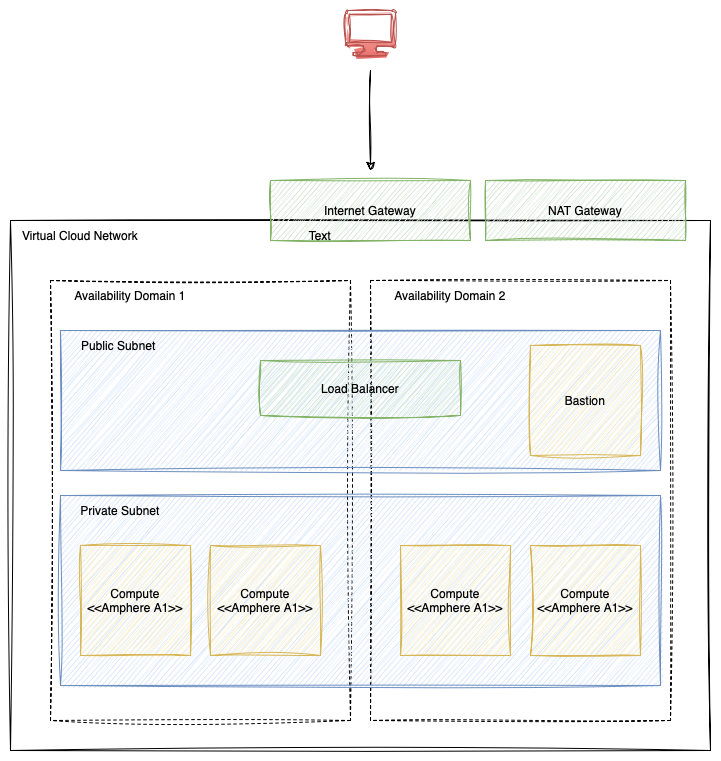

The diagram above was exported from draw.io. Its source (the exported page's mxGraphModel, read from the mxfile embedded in the PNG):
<mxGraphModel dx="2074" dy="1162" grid="1" gridSize="7" guides="1" tooltips="1" connect="1" arrows="1" fold="1" page="1" pageScale="1" pageWidth="1169" pageHeight="827" background="#FFFFFF" math="0" shadow="0">
  <root>
    <mxCell id="0" />
    <mxCell id="1" parent="0" />
    <mxCell id="_lgmHMdYkE0-OqMp8Hoj-1" value="" style="rounded=0;whiteSpace=wrap;html=1;sketch=1;curveFitting=1;jiggle=2;" parent="1" vertex="1">
      <mxGeometry x="100" y="250" width="700" height="530" as="geometry" />
    </mxCell>
    <mxCell id="_lgmHMdYkE0-OqMp8Hoj-28" value="" style="rounded=0;whiteSpace=wrap;html=1;sketch=1;curveFitting=1;jiggle=2;dashed=1;fillColor=none;" parent="1" vertex="1">
      <mxGeometry x="460" y="310" width="300" height="440" as="geometry" />
    </mxCell>
    <mxCell id="_lgmHMdYkE0-OqMp8Hoj-5" value="Virtual Cloud Network" style="text;html=1;align=center;verticalAlign=middle;whiteSpace=wrap;rounded=0;labelPosition=center;verticalLabelPosition=middle;" parent="1" vertex="1">
      <mxGeometry x="110" y="250" width="120" height="30" as="geometry" />
    </mxCell>
    <mxCell id="_lgmHMdYkE0-OqMp8Hoj-23" value="" style="rounded=0;whiteSpace=wrap;html=1;sketch=1;curveFitting=1;jiggle=2;dashed=1;" parent="1" vertex="1">
      <mxGeometry x="140" y="310" width="300" height="440" as="geometry" />
    </mxCell>
    <mxCell id="_lgmHMdYkE0-OqMp8Hoj-3" value="" style="rounded=0;whiteSpace=wrap;html=1;fillColor=#dae8fc;strokeColor=#6c8ebf;sketch=1;curveFitting=1;jiggle=2;" parent="1" vertex="1">
      <mxGeometry x="150" y="525" width="600" height="190" as="geometry" />
    </mxCell>
    <mxCell id="_lgmHMdYkE0-OqMp8Hoj-6" value="Private Subnet" style="text;html=1;align=center;verticalAlign=middle;whiteSpace=wrap;rounded=0;" parent="1" vertex="1">
      <mxGeometry x="100" y="525" width="220" height="30" as="geometry" />
    </mxCell>
    <mxCell id="_lgmHMdYkE0-OqMp8Hoj-8" value="Compute &amp;lt;&amp;lt;Amphere A1&amp;gt;&amp;gt;" style="whiteSpace=wrap;html=1;aspect=fixed;fillColor=#fff2cc;strokeColor=#d6b656;sketch=1;curveFitting=1;jiggle=2;" parent="1" vertex="1">
      <mxGeometry x="170" y="575" width="110" height="110" as="geometry" />
    </mxCell>
    <mxCell id="_lgmHMdYkE0-OqMp8Hoj-13" value="Compute &amp;lt;&amp;lt;Amphere A1&amp;gt;&amp;gt;" style="whiteSpace=wrap;html=1;aspect=fixed;fillColor=#fff2cc;strokeColor=#d6b656;sketch=1;curveFitting=1;jiggle=2;" parent="1" vertex="1">
      <mxGeometry x="490" y="575" width="110" height="110" as="geometry" />
    </mxCell>
    <mxCell id="_lgmHMdYkE0-OqMp8Hoj-14" value="Compute &amp;lt;&amp;lt;Amphere A1&amp;gt;&amp;gt;" style="whiteSpace=wrap;html=1;aspect=fixed;fillColor=#fff2cc;strokeColor=#d6b656;sketch=1;curveFitting=1;jiggle=2;" parent="1" vertex="1">
      <mxGeometry x="300" y="575" width="110" height="110" as="geometry" />
    </mxCell>
    <mxCell id="_lgmHMdYkE0-OqMp8Hoj-15" value="Compute &amp;lt;&amp;lt;Amphere A1&amp;gt;&amp;gt;" style="whiteSpace=wrap;html=1;aspect=fixed;fillColor=#fff2cc;strokeColor=#d6b656;sketch=1;curveFitting=1;jiggle=2;" parent="1" vertex="1">
      <mxGeometry x="620" y="575" width="110" height="110" as="geometry" />
    </mxCell>
    <mxCell id="_lgmHMdYkE0-OqMp8Hoj-21" value="" style="rounded=0;whiteSpace=wrap;html=1;fillColor=#dae8fc;strokeColor=#6c8ebf;sketch=1;curveFitting=1;jiggle=2;" parent="1" vertex="1">
      <mxGeometry x="150" y="360" width="600" height="140" as="geometry" />
    </mxCell>
    <mxCell id="_lgmHMdYkE0-OqMp8Hoj-22" value="Public Subnet&amp;nbsp;" style="text;html=1;align=center;verticalAlign=middle;whiteSpace=wrap;rounded=0;" parent="1" vertex="1">
      <mxGeometry x="100" y="360" width="220" height="30" as="geometry" />
    </mxCell>
    <mxCell id="_lgmHMdYkE0-OqMp8Hoj-20" value="Load Balancer" style="rounded=0;whiteSpace=wrap;html=1;fillColor=#d5e8d4;strokeColor=#82b366;sketch=1;curveFitting=1;jiggle=2;" parent="1" vertex="1">
      <mxGeometry x="350" y="390" width="200" height="55" as="geometry" />
    </mxCell>
    <mxCell id="_lgmHMdYkE0-OqMp8Hoj-26" value="Availability Domain 1" style="text;html=1;align=center;verticalAlign=middle;whiteSpace=wrap;rounded=0;" parent="1" vertex="1">
      <mxGeometry x="110" y="310" width="220" height="30" as="geometry" />
    </mxCell>
    <mxCell id="_lgmHMdYkE0-OqMp8Hoj-29" value="Availability Domain 2" style="text;html=1;align=center;verticalAlign=middle;whiteSpace=wrap;rounded=0;" parent="1" vertex="1">
      <mxGeometry x="430" y="310" width="220" height="30" as="geometry" />
    </mxCell>
    <mxCell id="_lgmHMdYkE0-OqMp8Hoj-31" value="" style="sketch=1;aspect=fixed;pointerEvents=1;shadow=0;dashed=0;html=1;strokeColor=#b85450;labelPosition=center;verticalLabelPosition=bottom;verticalAlign=top;align=center;fillColor=#f8cecc;shape=mxgraph.azure.computer;curveFitting=1;jiggle=2;gradientColor=#ea6b66;" parent="1" vertex="1">
      <mxGeometry x="435" y="40" width="50" height="45" as="geometry" />
    </mxCell>
    <mxCell id="_lgmHMdYkE0-OqMp8Hoj-32" value="" style="endArrow=classic;html=1;rounded=0;sketch=1;curveFitting=1;jiggle=2;" parent="1" edge="1">
      <mxGeometry width="50" height="50" relative="1" as="geometry">
        <mxPoint x="460" y="100" as="sourcePoint" />
        <mxPoint x="460" y="200" as="targetPoint" />
      </mxGeometry>
    </mxCell>
    <mxCell id="_lgmHMdYkE0-OqMp8Hoj-34" value="Bastion" style="whiteSpace=wrap;html=1;aspect=fixed;fillColor=#fff2cc;strokeColor=#d6b656;sketch=1;curveFitting=1;jiggle=2;" parent="1" vertex="1">
      <mxGeometry x="620" y="375" width="110" height="110" as="geometry" />
    </mxCell>
    <mxCell id="_lgmHMdYkE0-OqMp8Hoj-18" value="Internet Gateway" style="rounded=0;whiteSpace=wrap;html=1;fillColor=#d5e8d4;strokeColor=#82b366;sketch=1;curveFitting=1;jiggle=2;" parent="1" vertex="1">
      <mxGeometry x="360" y="210" width="200" height="60" as="geometry" />
    </mxCell>
    <mxCell id="_lgmHMdYkE0-OqMp8Hoj-30" value="NAT Gateway" style="rounded=0;whiteSpace=wrap;html=1;fillColor=#d5e8d4;strokeColor=#82b366;sketch=1;curveFitting=1;jiggle=2;" parent="1" vertex="1">
      <mxGeometry x="575" y="210" width="200" height="60" as="geometry" />
    </mxCell>
    <mxCell id="3" value="Text" style="text;strokeColor=none;align=center;fillColor=none;html=1;verticalAlign=middle;whiteSpace=wrap;rounded=0;" parent="1" vertex="1">
      <mxGeometry x="380" y="250" width="60" height="30" as="geometry" />
    </mxCell>
  </root>
</mxGraphModel>